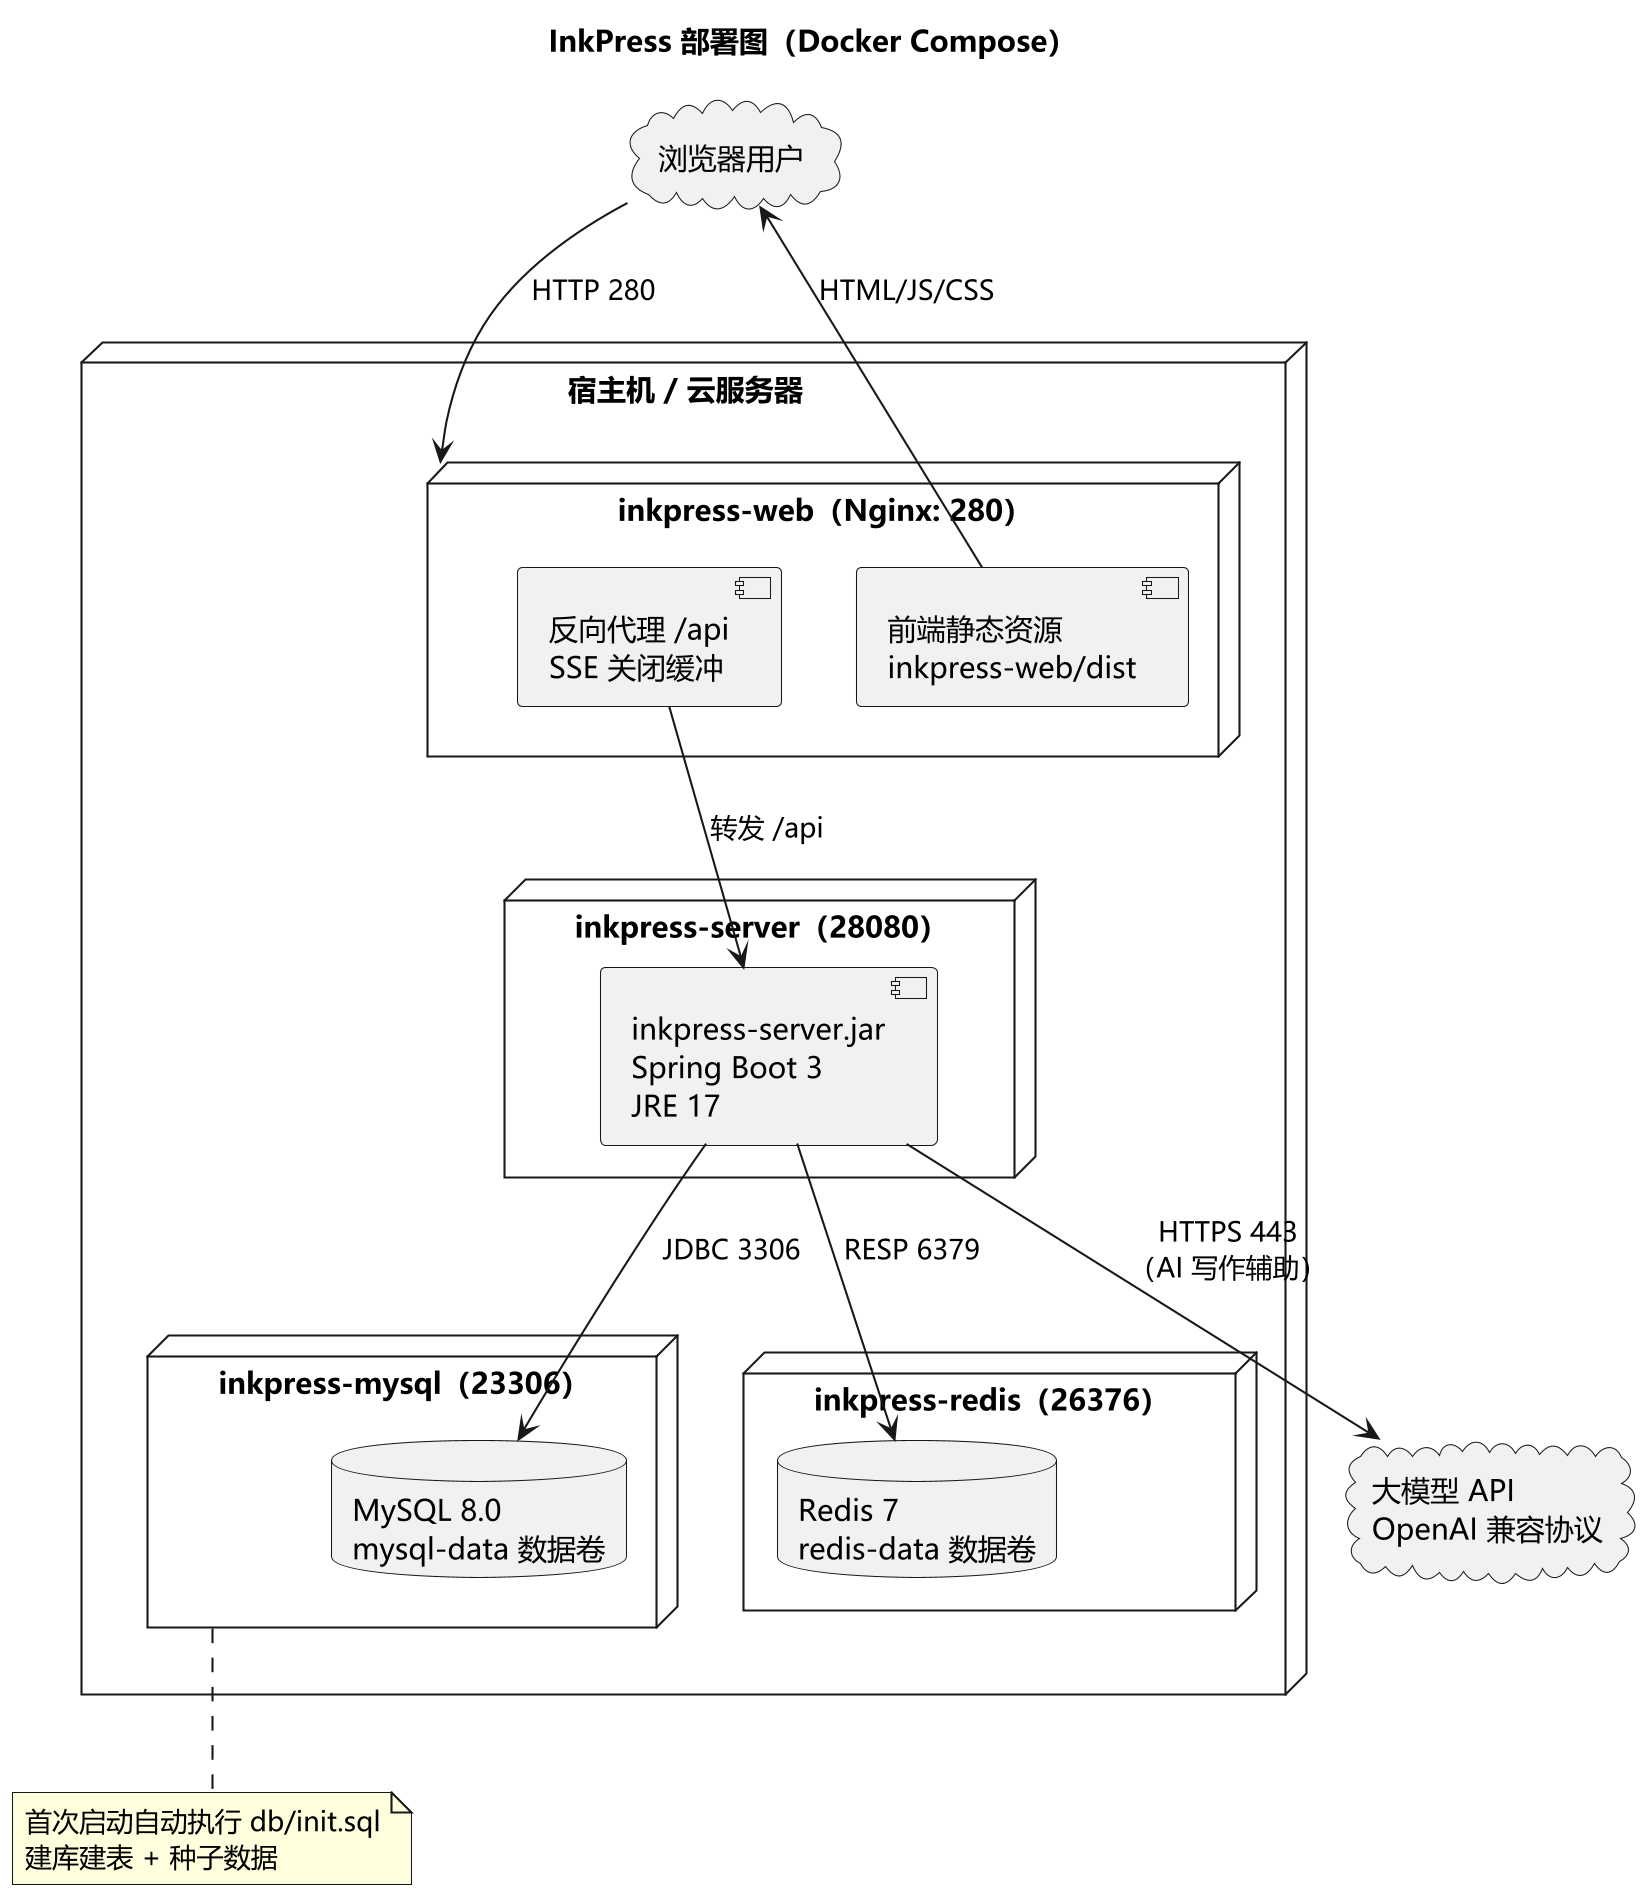

The diagram above was rendered by PlantUML. Its source (embedded in the PNG):
@startuml 09-部署图
skinparam dpi 200
skinparam shadowing false
skinparam defaultFontName Microsoft YaHei
title InkPress 部署图（Docker Compose）

node "宿主机 / 云服务器" {

  node "inkpress-web（Nginx: 280）" as web {
    [前端静态资源\ninkpress-web/dist] as static
    [反向代理 /api\nSSE 关闭缓冲] as ngproxy
  }

  node "inkpress-server（28080）" as server {
    [inkpress-server.jar\nSpring Boot 3\nJRE 17] as app
  }

  node "inkpress-mysql（23306）" as mysql {
    database "MySQL 8.0\nmysql-data 数据卷" as db
  }

  node "inkpress-redis（26376）" as redis {
    database "Redis 7\nredis-data 数据卷" as cache
  }
}

cloud "浏览器用户" as client
cloud "大模型 API\nOpenAI 兼容协议" as llm

client --> web : HTTP 280
static --> client : HTML/JS/CSS
ngproxy --> app : 转发 /api
app --> db : JDBC 3306
app --> cache : RESP 6379
app --> llm : HTTPS 443\n（AI 写作辅助）

note bottom of mysql
  首次启动自动执行 db/init.sql
  建库建表 + 种子数据
end note
@enduml